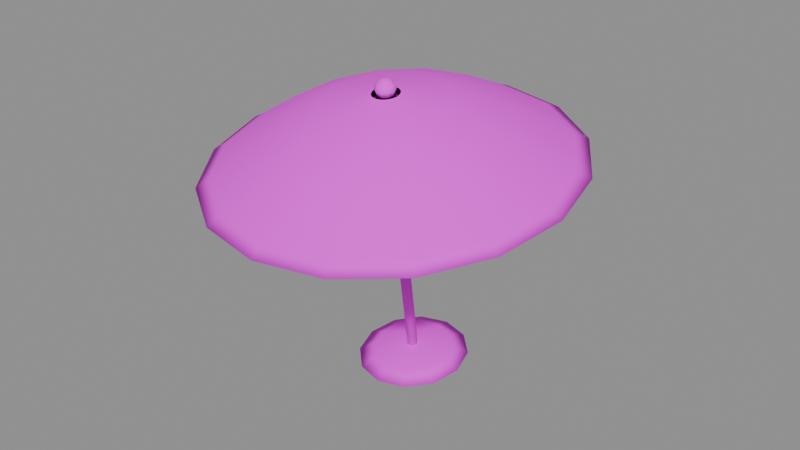 # Source: deco_umbrella.blend  (saved by Blender 5.2.45; exported with 4.5.12 LTS)
import bpy
from mathutils import Matrix  # noqa: F401  (used for matrix-valued properties, if any)

bpy.ops.wm.read_factory_settings(use_empty=True)
scene = bpy.context.scene
scene.name = 'Scene'

# ---- images (referenced by path relative to the original .blend; pixels are not part of the script)
import os
ASSET_DIR = os.environ.get("B2B_ASSET_DIR", "")  # directory of the original .blend (textures are referenced by path, not embedded)
HERE = os.path.dirname(os.path.abspath(__file__))  # packed textures are extracted next to this script under _unpacked/

def load_image(name, relpath, width, height, colorspace="sRGB"):
    """Load a texture the original file referenced (path relative to the .blend, or extracted next to this script)."""
    p = next((c for c in (os.path.join(HERE, relpath), os.path.join(ASSET_DIR, relpath)) if relpath and os.path.exists(c)), "")
    if p:
        img = bpy.data.images.load(p, check_existing=True)
        img.name = name
    else:  # same state as the original file: an image datablock whose file is absent (Cycles renders it pink)
        img = bpy.data.images.new(name, width, height)
        img.source = "FILE"
        img.filepath = "//" + (relpath or name)
    img.colorspace_settings.name = colorspace
    return img
img_palette_png = load_image('palette.png', 'palette.png', 1024, 1024, 'sRGB')

# ---- materials (node trees are filled in below, after node groups)
mat_mat_palette = bpy.data.materials.new('mat_palette')

# ---- material node trees
mat_mat_palette.use_nodes = True; mat_mat_palette.node_tree.nodes.clear()
_N = mat_mat_palette.node_tree.nodes; _L = mat_mat_palette.node_tree.links
n0 = _N.new('ShaderNodeBsdfPrincipled'); n0.name = 'Principled BSDF'; n0.location = (-200, 100)
n0.inputs[2].default_value = 0.9
n0.inputs[10].default_value = 0.005
n1 = _N.new('ShaderNodeOutputMaterial'); n1.name = 'Material Output'; n1.location = (200, 100)
n2 = _N.new('ShaderNodeTexImage'); n2.name = 'Image Texture'; n2.location = (0, 0)
n2.image = img_palette_png
n2.extension = 'EXTEND'
_L.new(n0.outputs[0], n1.inputs[0])
_L.new(n2.outputs[0], n0.inputs[0])
n1.is_active_output = True

# ---- meshes
me_deco_umbrella = bpy.data.meshes.new('deco_umbrella')
me_deco_umbrella.from_pydata([(0.05, 0.0, 0.0), (0.025, 0.0433, 0.0), (-0.025, 0.0433, 0.0), (-0.05, 6.123e-18, 0.0), (-0.025, -0.0433, 0.0), (0.025, -0.0433, 0.0), (0.05, 0.0, 2.3), (0.025, 0.0433, 2.3), (-0.025, 0.0433, 2.3), (-0.05, 6.123e-18, 2.3), (-0.025, -0.0433, 2.3), (0.025, -0.0433, 2.3), (1.62, 0.0, 1.98), (1.497, 0.6199, 1.98), (1.146, 1.146, 1.98), (0.6199, 1.497, 1.98), (9.92e-17, 1.62, 1.98), (-0.6199, 1.497, 1.98), (-1.146, 1.146, 1.98), (-1.497, 0.6199, 1.98), (-1.62, 1.984e-16, 1.98), (-1.497, -0.6199, 1.98), (-1.146, -1.146, 1.98), (-0.6199, -1.497, 1.98), (-2.976e-16, -1.62, 1.98), (0.6199, -1.497, 1.98), (1.146, -1.146, 1.98), (1.497, -0.6199, 1.98), (1.5, 0.0, 2.05), (1.386, 0.574, 2.05), (1.061, 1.061, 2.05), (0.574, 1.386, 2.05), (9.185e-17, 1.5, 2.05), (-0.574, 1.386, 2.05), (-1.061, 1.061, 2.05), (-1.386, 0.574, 2.05), (-1.5, 1.837e-16, 2.05), (-1.386, -0.574, 2.05), (-1.061, -1.061, 2.05), (-0.574, -1.386, 2.05), (-2.755e-16, -1.5, 2.05), (0.574, -1.386, 2.05), (1.061, -1.061, 2.05), (1.386, -0.574, 2.05), (1.05, 0.0, 2.33), (0.9701, 0.4018, 2.33), (0.7425, 0.7425, 2.33), (0.4018, 0.9701, 2.33), (6.429e-17, 1.05, 2.33), (-0.4018, 0.9701, 2.33), (-0.7425, 0.7425, 2.33), (-0.9701, 0.4018, 2.33), (-1.05, 1.286e-16, 2.33), (-0.9701, -0.4018, 2.33), (-0.7425, -0.7425, 2.33), (-0.4018, -0.9701, 2.33), (-1.929e-16, -1.05, 2.33), (0.4018, -0.9701, 2.33), (0.7425, -0.7425, 2.33), (0.9701, -0.4018, 2.33), (0.55, 0.0, 2.55), (0.5081, 0.2105, 2.55), (0.3889, 0.3889, 2.55), (0.2105, 0.5081, 2.55), (3.368e-17, 0.55, 2.55), (-0.2105, 0.5081, 2.55), (-0.3889, 0.3889, 2.55), (-0.5081, 0.2105, 2.55), (-0.55, 6.736e-17, 2.55), (-0.5081, -0.2105, 2.55), (-0.3889, -0.3889, 2.55), (-0.2105, -0.5081, 2.55), (-1.01e-16, -0.55, 2.55), (0.2105, -0.5081, 2.55), (0.3889, -0.3889, 2.55), (0.5081, -0.2105, 2.55), (0.12, 0.0, 2.62), (0.1109, 0.04592, 2.62), (0.08485, 0.08485, 2.62), (0.04592, 0.1109, 2.62), (7.348e-18, 0.12, 2.62), (-0.04592, 0.1109, 2.62), (-0.08485, 0.08485, 2.62), (-0.1109, 0.04592, 2.62), (-0.12, 1.47e-17, 2.62), (-0.1109, -0.04592, 2.62), (-0.08485, -0.08485, 2.62), (-0.04592, -0.1109, 2.62), (-2.204e-17, -0.12, 2.62), (0.04592, -0.1109, 2.62), (0.08485, -0.08485, 2.62), (0.1109, -0.04592, 2.62), (1.62, 0.0, 1.98), (1.497, 0.6199, 1.98), (1.146, 1.146, 1.98), (0.6199, 1.497, 1.98), (9.92e-17, 1.62, 1.98), (-0.6199, 1.497, 1.98), (-1.146, 1.146, 1.98), (-1.497, 0.6199, 1.98), (-1.62, 1.984e-16, 1.98), (-1.497, -0.6199, 1.98), (-1.146, -1.146, 1.98), (-0.6199, -1.497, 1.98), (-2.976e-16, -1.62, 1.98), (0.6199, -1.497, 1.98), (1.146, -1.146, 1.98), (1.497, -0.6199, 1.98), (1.5, 0.0, 1.94), (1.386, 0.574, 1.94), (1.061, 1.061, 1.94), (0.574, 1.386, 1.94), (9.185e-17, 1.5, 1.94), (-0.574, 1.386, 1.94), (-1.061, 1.061, 1.94), (-1.386, 0.574, 1.94), (-1.5, 1.837e-16, 1.94), (-1.386, -0.574, 1.94), (-1.061, -1.061, 1.94), (-0.574, -1.386, 1.94), (-2.755e-16, -1.5, 1.94), (0.574, -1.386, 1.94), (1.061, -1.061, 1.94), (1.386, -0.574, 1.94), (1.0, 0.0, 2.2), (0.9239, 0.3827, 2.2), (0.7071, 0.7071, 2.2), (0.3827, 0.9239, 2.2), (6.123e-17, 1.0, 2.2), (-0.3827, 0.9239, 2.2), (-0.7071, 0.7071, 2.2), (-0.9239, 0.3827, 2.2), (-1.0, 1.225e-16, 2.2), (-0.9239, -0.3827, 2.2), (-0.7071, -0.7071, 2.2), (-0.3827, -0.9239, 2.2), (-1.837e-16, -1.0, 2.2), (0.3827, -0.9239, 2.2), (0.7071, -0.7071, 2.2), (0.9239, -0.3827, 2.2), (0.2, 0.0, 2.5), (0.1848, 0.07654, 2.5), (0.1414, 0.1414, 2.5), (0.07654, 0.1848, 2.5), (1.225e-17, 0.2, 2.5), (-0.07654, 0.1848, 2.5), (-0.1414, 0.1414, 2.5), (-0.1848, 0.07654, 2.5), (-0.2, 2.449e-17, 2.5), (-0.1848, -0.07654, 2.5), (-0.1414, -0.1414, 2.5), (-0.07654, -0.1848, 2.5), (-3.674e-17, -0.2, 2.5), (0.07654, -0.1848, 2.5), (0.1414, -0.1414, 2.5), (0.1848, -0.07654, 2.5), (0.0, 0.0, 2.57), (0.045, 0.0, 2.582), (0.03641, 0.02645, 2.582), (0.01391, 0.0428, 2.582), (-0.01391, 0.0428, 2.582), (-0.03641, 0.02645, 2.582), (-0.045, 5.511e-18, 2.582), (-0.03641, -0.02645, 2.582), (-0.01391, -0.0428, 2.582), (0.01391, -0.0428, 2.582), (0.03641, -0.02645, 2.582), (0.07794, 0.0, 2.615), (0.06306, 0.04581, 2.615), (0.02409, 0.07413, 2.615), (-0.02409, 0.07413, 2.615), (-0.06306, 0.04581, 2.615), (-0.07794, 9.545e-18, 2.615), (-0.06306, -0.04581, 2.615), (-0.02409, -0.07413, 2.615), (0.02409, -0.07413, 2.615), (0.06306, -0.04581, 2.615), (0.09, 0.0, 2.66), (0.07281, 0.0529, 2.66), (0.02781, 0.0856, 2.66), (-0.02781, 0.0856, 2.66), (-0.07281, 0.0529, 2.66), (-0.09, 1.102e-17, 2.66), (-0.07281, -0.0529, 2.66), (-0.02781, -0.0856, 2.66), (0.02781, -0.0856, 2.66), (0.07281, -0.0529, 2.66), (0.07794, 0.0, 2.705), (0.06306, 0.04581, 2.705), (0.02409, 0.07413, 2.705), (-0.02409, 0.07413, 2.705), (-0.06306, 0.04581, 2.705), (-0.07794, 9.545e-18, 2.705), (-0.06306, -0.04581, 2.705), (-0.02409, -0.07413, 2.705), (0.02409, -0.07413, 2.705), (0.06306, -0.04581, 2.705), (0.045, 0.0, 2.738), (0.03641, 0.02645, 2.738), (0.01391, 0.0428, 2.738), (-0.01391, 0.0428, 2.738), (-0.03641, 0.02645, 2.738), (-0.045, 5.511e-18, 2.738), (-0.03641, -0.02645, 2.738), (-0.01391, -0.0428, 2.738), (0.01391, -0.0428, 2.738), (0.03641, -0.02645, 2.738), (0.0, 0.0, 2.75), (0.5, 0.0, 0.0), (0.433, 0.25, 0.0), (0.25, 0.433, 0.0), (3.062e-17, 0.5, 0.0), (-0.25, 0.433, 0.0), (-0.433, 0.25, 0.0), (-0.5, 6.123e-17, 0.0), (-0.433, -0.25, 0.0), (-0.25, -0.433, 0.0), (-9.185e-17, -0.5, 0.0), (0.25, -0.433, 0.0), (0.433, -0.25, 0.0), (0.3536, 0.0, 0.07071), (0.3062, 0.1768, 0.07071), (0.1768, 0.3062, 0.07071), (2.165e-17, 0.3536, 0.07071), (-0.1768, 0.3062, 0.07071), (-0.3062, 0.1768, 0.07071), (-0.3536, 4.33e-17, 0.07071), (-0.3062, -0.1768, 0.07071), (-0.1768, -0.3062, 0.07071), (-6.495e-17, -0.3536, 0.07071), (0.1768, -0.3062, 0.07071), (0.3062, -0.1768, 0.07071), (0.0, 0.0, 0.1)], [], [(0, 1, 7, 6), (1, 2, 8, 7), (2, 3, 9, 8), (3, 4, 10, 9), (4, 5, 11, 10), (5, 0, 6, 11), (5, 4, 3, 2, 1, 0), (6, 7, 8, 9, 10, 11), (12, 13, 29, 28), (13, 14, 30, 29), (14, 15, 31, 30), (15, 16, 32, 31), (16, 17, 33, 32), (17, 18, 34, 33), (18, 19, 35, 34), (19, 20, 36, 35), (20, 21, 37, 36), (21, 22, 38, 37), (22, 23, 39, 38), (23, 24, 40, 39), (24, 25, 41, 40), (25, 26, 42, 41), (26, 27, 43, 42), (27, 12, 28, 43), (28, 29, 45, 44), (29, 30, 46, 45), (30, 31, 47, 46), (31, 32, 48, 47), (32, 33, 49, 48), (33, 34, 50, 49), (34, 35, 51, 50), (35, 36, 52, 51), (36, 37, 53, 52), (37, 38, 54, 53), (38, 39, 55, 54), (39, 40, 56, 55), (40, 41, 57, 56), (41, 42, 58, 57), (42, 43, 59, 58), (43, 28, 44, 59), (44, 45, 61, 60), (45, 46, 62, 61), (46, 47, 63, 62), (47, 48, 64, 63), (48, 49, 65, 64), (49, 50, 66, 65), (50, 51, 67, 66), (51, 52, 68, 67), (52, 53, 69, 68), (53, 54, 70, 69), (54, 55, 71, 70), (55, 56, 72, 71), (56, 57, 73, 72), (57, 58, 74, 73), (58, 59, 75, 74), (59, 44, 60, 75), (60, 61, 77, 76), (61, 62, 78, 77), (62, 63, 79, 78), (63, 64, 80, 79), (64, 65, 81, 80), (65, 66, 82, 81), (66, 67, 83, 82), (67, 68, 84, 83), (68, 69, 85, 84), (69, 70, 86, 85), (70, 71, 87, 86), (71, 72, 88, 87), (72, 73, 89, 88), (73, 74, 90, 89), (74, 75, 91, 90), (75, 60, 76, 91), (27, 26, 25, 24, 23, 22, 21, 20, 19, 18, 17, 16, 15, 14, 13, 12), (92, 93, 109, 108), (93, 94, 110, 109), (94, 95, 111, 110), (95, 96, 112, 111), (96, 97, 113, 112), (97, 98, 114, 113), (98, 99, 115, 114), (99, 100, 116, 115), (100, 101, 117, 116), (101, 102, 118, 117), (102, 103, 119, 118), (103, 104, 120, 119), (104, 105, 121, 120), (105, 106, 122, 121), (106, 107, 123, 122), (107, 92, 108, 123), (108, 109, 125, 124), (109, 110, 126, 125), (110, 111, 127, 126), (111, 112, 128, 127), (112, 113, 129, 128), (113, 114, 130, 129), (114, 115, 131, 130), (115, 116, 132, 131), (116, 117, 133, 132), (117, 118, 134, 133), (118, 119, 135, 134), (119, 120, 136, 135), (120, 121, 137, 136), (121, 122, 138, 137), (122, 123, 139, 138), (123, 108, 124, 139), (124, 125, 141, 140), (125, 126, 142, 141), (126, 127, 143, 142), (127, 128, 144, 143), (128, 129, 145, 144), (129, 130, 146, 145), (130, 131, 147, 146), (131, 132, 148, 147), (132, 133, 149, 148), (133, 134, 150, 149), (134, 135, 151, 150), (135, 136, 152, 151), (136, 137, 153, 152), (137, 138, 154, 153), (138, 139, 155, 154), (139, 124, 140, 155), (156, 158, 157), (156, 159, 158), (156, 160, 159), (156, 161, 160), (156, 162, 161), (156, 163, 162), (156, 164, 163), (156, 165, 164), (156, 166, 165), (156, 157, 166), (157, 158, 168, 167), (158, 159, 169, 168), (159, 160, 170, 169), (160, 161, 171, 170), (161, 162, 172, 171), (162, 163, 173, 172), (163, 164, 174, 173), (164, 165, 175, 174), (165, 166, 176, 175), (166, 157, 167, 176), (167, 168, 178, 177), (168, 169, 179, 178), (169, 170, 180, 179), (170, 171, 181, 180), (171, 172, 182, 181), (172, 173, 183, 182), (173, 174, 184, 183), (174, 175, 185, 184), (175, 176, 186, 185), (176, 167, 177, 186), (177, 178, 188, 187), (178, 179, 189, 188), (179, 180, 190, 189), (180, 181, 191, 190), (181, 182, 192, 191), (182, 183, 193, 192), (183, 184, 194, 193), (184, 185, 195, 194), (185, 186, 196, 195), (186, 177, 187, 196), (187, 188, 198, 197), (188, 189, 199, 198), (189, 190, 200, 199), (190, 191, 201, 200), (191, 192, 202, 201), (192, 193, 203, 202), (193, 194, 204, 203), (194, 195, 205, 204), (195, 196, 206, 205), (196, 187, 197, 206), (197, 198, 207), (198, 199, 207), (199, 200, 207), (200, 201, 207), (201, 202, 207), (202, 203, 207), (203, 204, 207), (204, 205, 207), (205, 206, 207), (206, 197, 207), (208, 209, 221, 220), (209, 210, 222, 221), (210, 211, 223, 222), (211, 212, 224, 223), (212, 213, 225, 224), (213, 214, 226, 225), (214, 215, 227, 226), (215, 216, 228, 227), (216, 217, 229, 228), (217, 218, 230, 229), (218, 219, 231, 230), (219, 208, 220, 231), (220, 221, 232), (221, 222, 232), (222, 223, 232), (223, 224, 232), (224, 225, 232), (225, 226, 232), (226, 227, 232), (227, 228, 232), (228, 229, 232), (229, 230, 232), (230, 231, 232), (231, 220, 232), (219, 218, 217, 216, 215, 214, 213, 212, 211, 210, 209, 208)])
me_deco_umbrella.polygons.foreach_set('use_smooth', [True] * 206)
_uv = me_deco_umbrella.uv_layers.new(name='UVMap')
_uv.uv.foreach_set('vector', [0.8389, 0.2598, 0.8521, 0.2598, 0.8521, 0.3652, 0.8389, 0.3652, 0.8521, 0.2598, 0.8257, 0.2598, 0.8257, 0.3652, 0.8521, 0.3652, 0.8257, 0.2598, 0.7861, 0.2598, 0.7861, 0.3652, 0.8257, 0.3652, 0.7861, 0.2598, 0.7729, 0.2598, 0.7729, 0.3652, 0.7861, 0.3652, 0.7729, 0.2598, 0.7993, 0.2598, 0.7993, 0.3652, 0.7729, 0.3652, 0.7993, 0.2598, 0.8389, 0.2598, 0.8389, 0.3652, 0.7993, 0.3652, 0.7993, 0.2598, 0.7729, 0.2598, 0.7861, 0.2598, 0.8257, 0.2598, 0.8521, 0.2598, 0.8389, 0.2598, 0.8389, 0.3652, 0.8521, 0.3652, 0.8257, 0.3652, 0.7861, 0.3652, 0.7729, 0.3652, 0.7993, 0.3652, 0.08887, 0.7756, 0.09695, 0.7756, 0.0944, 0.7837, 0.08691, 0.7837, 0.09695, 0.7756, 0.09979, 0.7756, 0.09703, 0.7837, 0.0944, 0.7837, 0.9748, 0.7756, 0.972, 0.7756, 0.9694, 0.7837, 0.972, 0.7837, 0.972, 0.7756, 0.9639, 0.7756, 0.9619, 0.7837, 0.9694, 0.7837, 0.08887, 0.7756, 0.07677, 0.7756, 0.07571, 0.7837, 0.08691, 0.7837, 0.07677, 0.7756, 0.0625, 0.7756, 0.0625, 0.7837, 0.07571, 0.7837, 0.9375, 0.7756, 0.9232, 0.7756, 0.9243, 0.7837, 0.9375, 0.7837, 0.9232, 0.7756, 0.9111, 0.7756, 0.9131, 0.7837, 0.9243, 0.7837, 0.03613, 0.7756, 0.02805, 0.7756, 0.0306, 0.7837, 0.03809, 0.7837, 0.02805, 0.7756, 0.02521, 0.7756, 0.02797, 0.7837, 0.0306, 0.7837, 0.9002, 0.7756, 0.903, 0.7756, 0.9056, 0.7837, 0.903, 0.7837, 0.903, 0.7756, 0.9111, 0.7756, 0.9131, 0.7837, 0.9056, 0.7837, 0.03613, 0.7756, 0.04823, 0.7756, 0.04929, 0.7837, 0.03809, 0.7837, 0.04823, 0.7756, 0.0625, 0.7756, 0.0625, 0.7837, 0.04929, 0.7837, 0.9375, 0.7756, 0.9518, 0.7756, 0.9507, 0.7837, 0.9375, 0.7837, 0.9518, 0.7756, 0.9639, 0.7756, 0.9619, 0.7837, 0.9507, 0.7837, 0.08691, 0.7837, 0.0944, 0.7837, 0.08483, 0.816, 0.07959, 0.816, 0.0944, 0.7837, 0.09703, 0.7837, 0.08667, 0.816, 0.08483, 0.816, 0.972, 0.7837, 0.9694, 0.7837, 0.9598, 0.816, 0.9617, 0.816, 0.9694, 0.7837, 0.9619, 0.7837, 0.9546, 0.816, 0.9598, 0.816, 0.08691, 0.7837, 0.07571, 0.7837, 0.07175, 0.816, 0.07959, 0.816, 0.07571, 0.7837, 0.0625, 0.7837, 0.0625, 0.816, 0.07175, 0.816, 0.9375, 0.7837, 0.9243, 0.7837, 0.9283, 0.816, 0.9375, 0.816, 0.9243, 0.7837, 0.9131, 0.7837, 0.9204, 0.816, 0.9283, 0.816, 0.03809, 0.7837, 0.0306, 0.7837, 0.04017, 0.816, 0.04541, 0.816, 0.0306, 0.7837, 0.02797, 0.7837, 0.03833, 0.816, 0.04017, 0.816, 0.903, 0.7837, 0.9056, 0.7837, 0.9152, 0.816, 0.9133, 0.816, 0.9056, 0.7837, 0.9131, 0.7837, 0.9204, 0.816, 0.9152, 0.816, 0.03809, 0.7837, 0.04929, 0.7837, 0.05325, 0.816, 0.04541, 0.816, 0.04929, 0.7837, 0.0625, 0.7837, 0.0625, 0.816, 0.05325, 0.816, 0.9375, 0.7837, 0.9507, 0.7837, 0.9467, 0.816, 0.9375, 0.816, 0.9507, 0.7837, 0.9619, 0.7837, 0.9546, 0.816, 0.9467, 0.816, 0.07959, 0.816, 0.08483, 0.816, 0.0742, 0.8413, 0.07145, 0.8413, 0.08483, 0.816, 0.08667, 0.816, 0.07516, 0.8413, 0.0742, 0.8413, 0.9617, 0.816, 0.9598, 0.816, 0.9492, 0.8413, 0.9502, 0.8413, 0.9598, 0.816, 0.9546, 0.816, 0.9465, 0.8413, 0.9492, 0.8413, 0.07959, 0.816, 0.07175, 0.816, 0.06734, 0.8413, 0.07145, 0.8413, 0.07175, 0.816, 0.0625, 0.816, 0.0625, 0.8413, 0.06734, 0.8413, 0.9375, 0.816, 0.9283, 0.816, 0.9327, 0.8413, 0.9375, 0.8413, 0.9283, 0.816, 0.9204, 0.816, 0.9285, 0.8413, 0.9327, 0.8413, 0.04541, 0.816, 0.04017, 0.816, 0.0508, 0.8413, 0.05355, 0.8413, 0.04017, 0.816, 0.03833, 0.816, 0.04984, 0.8413, 0.0508, 0.8413, 0.9133, 0.816, 0.9152, 0.816, 0.9258, 0.8413, 0.9248, 0.8413, 0.9152, 0.816, 0.9204, 0.816, 0.9285, 0.8413, 0.9258, 0.8413, 0.04541, 0.816, 0.05325, 0.816, 0.05766, 0.8413, 0.05355, 0.8413, 0.05325, 0.816, 0.0625, 0.816, 0.0625, 0.8413, 0.05766, 0.8413, 0.9375, 0.816, 0.9467, 0.816, 0.9423, 0.8413, 0.9375, 0.8413, 0.9467, 0.816, 0.9546, 0.816, 0.9465, 0.8413, 0.9423, 0.8413, 0.07145, 0.8413, 0.0742, 0.8413, 0.06505, 0.8494, 0.06445, 0.8494, 0.0742, 0.8413, 0.07516, 0.8413, 0.06526, 0.8494, 0.06505, 0.8494, 0.9502, 0.8413, 0.9492, 0.8413, 0.9401, 0.8494, 0.9403, 0.8494, 0.9492, 0.8413, 0.9465, 0.8413, 0.9395, 0.8494, 0.9401, 0.8494, 0.07145, 0.8413, 0.06734, 0.8413, 0.06356, 0.8494, 0.06445, 0.8494, 0.06734, 0.8413, 0.0625, 0.8413, 0.0625, 0.8494, 0.06356, 0.8494, 0.9375, 0.8413, 0.9327, 0.8413, 0.9364, 0.8494, 0.9375, 0.8494, 0.9327, 0.8413, 0.9285, 0.8413, 0.9355, 0.8494, 0.9364, 0.8494, 0.05355, 0.8413, 0.0508, 0.8413, 0.05995, 0.8494, 0.06055, 0.8494, 0.0508, 0.8413, 0.04984, 0.8413, 0.05974, 0.8494, 0.05995, 0.8494, 0.9248, 0.8413, 0.9258, 0.8413, 0.9349, 0.8494, 0.9347, 0.8494, 0.9258, 0.8413, 0.9285, 0.8413, 0.9355, 0.8494, 0.9349, 0.8494, 0.05355, 0.8413, 0.05766, 0.8413, 0.06144, 0.8494, 0.06055, 0.8494, 0.05766, 0.8413, 0.0625, 0.8413, 0.0625, 0.8494, 0.06144, 0.8494, 0.9375, 0.8413, 0.9423, 0.8413, 0.9386, 0.8494, 0.9375, 0.8494, 0.9423, 0.8413, 0.9465, 0.8413, 0.9395, 0.8494, 0.9386, 0.8494, 0.9518, 0.7756, 0.9375, 0.7756, 0.9232, 0.7756, 0.9111, 0.7756, 0.903, 0.7756, 0.9002, 0.7756, 0.903, 0.7756, 0.9111, 0.7756, 0.9232, 0.7756, 0.9375, 0.7756, 0.9518, 0.7756, 0.9639, 0.7756, 0.972, 0.7756, 0.9748, 0.7756, 0.972, 0.7756, 0.9639, 0.7756, 0.08887, 0.7899, 0.09695, 0.7899, 0.0944, 0.7861, 0.08691, 0.7861, 0.09695, 0.7899, 0.09979, 0.7899, 0.09703, 0.7861, 0.0944, 0.7861, 0.09979, 0.7899, 0.09695, 0.7899, 0.0944, 0.7861, 0.09703, 0.7861, 0.09695, 0.7899, 0.08887, 0.7899, 0.08691, 0.7861, 0.0944, 0.7861, 0.08887, 0.7899, 0.07677, 0.7899, 0.07571, 0.7861, 0.08691, 0.7861, 0.07677, 0.7899, 0.0625, 0.7899, 0.0625, 0.7861, 0.07571, 0.7861, 0.0625, 0.7899, 0.04823, 0.7899, 0.04929, 0.7861, 0.0625, 0.7861, 0.04823, 0.7899, 0.03613, 0.7899, 0.03809, 0.7861, 0.04929, 0.7861, 0.03613, 0.7899, 0.02805, 0.7899, 0.0306, 0.7861, 0.03809, 0.7861, 0.02805, 0.7899, 0.02521, 0.7899, 0.02797, 0.7861, 0.0306, 0.7861, 0.02521, 0.7899, 0.02805, 0.7899, 0.0306, 0.7861, 0.02797, 0.7861, 0.02805, 0.7899, 0.03613, 0.7899, 0.03809, 0.7861, 0.0306, 0.7861, 0.03613, 0.7899, 0.04823, 0.7899, 0.04929, 0.7861, 0.03809, 0.7861, 0.04823, 0.7899, 0.0625, 0.7899, 0.0625, 0.7861, 0.04929, 0.7861, 0.0625, 0.7899, 0.07677, 0.7899, 0.07571, 0.7861, 0.0625, 0.7861, 0.07677, 0.7899, 0.08887, 0.7899, 0.08691, 0.7861, 0.07571, 0.7861, 0.08691, 0.7861, 0.0944, 0.7861, 0.08377, 0.8106, 0.07878, 0.8106, 0.0944, 0.7861, 0.09703, 0.7861, 0.08552, 0.8106, 0.08377, 0.8106, 0.09703, 0.7861, 0.0944, 0.7861, 0.08377, 0.8106, 0.08552, 0.8106, 0.0944, 0.7861, 0.08691, 0.7861, 0.07878, 0.8106, 0.08377, 0.8106, 0.08691, 0.7861, 0.07571, 0.7861, 0.07131, 0.8106, 0.07878, 0.8106, 0.07571, 0.7861, 0.0625, 0.7861, 0.0625, 0.8106, 0.07131, 0.8106, 0.0625, 0.7861, 0.04929, 0.7861, 0.05369, 0.8106, 0.0625, 0.8106, 0.04929, 0.7861, 0.03809, 0.7861, 0.04622, 0.8106, 0.05369, 0.8106, 0.03809, 0.7861, 0.0306, 0.7861, 0.04123, 0.8106, 0.04622, 0.8106, 0.0306, 0.7861, 0.02797, 0.7861, 0.03948, 0.8106, 0.04123, 0.8106, 0.02797, 0.7861, 0.0306, 0.7861, 0.04123, 0.8106, 0.03948, 0.8106, 0.0306, 0.7861, 0.03809, 0.7861, 0.04622, 0.8106, 0.04123, 0.8106, 0.03809, 0.7861, 0.04929, 0.7861, 0.05369, 0.8106, 0.04622, 0.8106, 0.04929, 0.7861, 0.0625, 0.7861, 0.0625, 0.8106, 0.05369, 0.8106, 0.0625, 0.7861, 0.07571, 0.7861, 0.07131, 0.8106, 0.0625, 0.8106, 0.07571, 0.7861, 0.08691, 0.7861, 0.07878, 0.8106, 0.07131, 0.8106, 0.07878, 0.8106, 0.08377, 0.8106, 0.06675, 0.8389, 0.06576, 0.8389, 0.08377, 0.8106, 0.08552, 0.8106, 0.0671, 0.8389, 0.06675, 0.8389, 0.08552, 0.8106, 0.08377, 0.8106, 0.06675, 0.8389, 0.0671, 0.8389, 0.08377, 0.8106, 0.07878, 0.8106, 0.06576, 0.8389, 0.06675, 0.8389, 0.07878, 0.8106, 0.07131, 0.8106, 0.06426, 0.8389, 0.06576, 0.8389, 0.07131, 0.8106, 0.0625, 0.8106, 0.0625, 0.8389, 0.06426, 0.8389, 0.0625, 0.8106, 0.05369, 0.8106, 0.06074, 0.8389, 0.0625, 0.8389, 0.05369, 0.8106, 0.04622, 0.8106, 0.05924, 0.8389, 0.06074, 0.8389, 0.04622, 0.8106, 0.04123, 0.8106, 0.05825, 0.8389, 0.05924, 0.8389, 0.04123, 0.8106, 0.03948, 0.8106, 0.0579, 0.8389, 0.05825, 0.8389, 0.03948, 0.8106, 0.04123, 0.8106, 0.05825, 0.8389, 0.0579, 0.8389, 0.04123, 0.8106, 0.04622, 0.8106, 0.05924, 0.8389, 0.05825, 0.8389, 0.04622, 0.8106, 0.05369, 0.8106, 0.06074, 0.8389, 0.05924, 0.8389, 0.05369, 0.8106, 0.0625, 0.8106, 0.0625, 0.8389, 0.06074, 0.8389, 0.0625, 0.8106, 0.07131, 0.8106, 0.06426, 0.8389, 0.0625, 0.8389, 0.07131, 0.8106, 0.07878, 0.8106, 0.06576, 0.8389, 0.06426, 0.8389, 0.6875, 0.6348, 0.7063, 0.6418, 0.7007, 0.6418, 0.6875, 0.6348, 0.7048, 0.6418, 0.7063, 0.6418, 0.6875, 0.6348, 0.6966, 0.6418, 0.7048, 0.6418, 0.6875, 0.6348, 0.685, 0.6418, 0.6966, 0.6418, 0.6875, 0.6348, 0.6743, 0.6418, 0.685, 0.6418, 0.6875, 0.6348, 0.6687, 0.6418, 0.6743, 0.6418, 0.6875, 0.6348, 0.6702, 0.6418, 0.6687, 0.6418, 0.6875, 0.6348, 0.6784, 0.6418, 0.6702, 0.6418, 0.6875, 0.6348, 0.69, 0.6418, 0.6784, 0.6418, 0.6875, 0.6348, 0.7007, 0.6418, 0.69, 0.6418, 0.7007, 0.6418, 0.7063, 0.6418, 0.7201, 0.6611, 0.7103, 0.6611, 0.7063, 0.6418, 0.7048, 0.6418, 0.7174, 0.6611, 0.7201, 0.6611, 0.7048, 0.6418, 0.6966, 0.6418, 0.7033, 0.6611, 0.7174, 0.6611, 0.6966, 0.6418, 0.685, 0.6418, 0.6831, 0.6611, 0.7033, 0.6611, 0.685, 0.6418, 0.6743, 0.6418, 0.6647, 0.6611, 0.6831, 0.6611, 0.6743, 0.6418, 0.6687, 0.6418, 0.6549, 0.6611, 0.6647, 0.6611, 0.6687, 0.6418, 0.6702, 0.6418, 0.6576, 0.6611, 0.6549, 0.6611, 0.6702, 0.6418, 0.6784, 0.6418, 0.6717, 0.6611, 0.6576, 0.6611, 0.6784, 0.6418, 0.69, 0.6418, 0.6919, 0.6611, 0.6717, 0.6611, 0.69, 0.6418, 0.7007, 0.6418, 0.7103, 0.6611, 0.6919, 0.6611, 0.7103, 0.6611, 0.7201, 0.6611, 0.7251, 0.6875, 0.7139, 0.6875, 0.7201, 0.6611, 0.7174, 0.6611, 0.722, 0.6875, 0.7251, 0.6875, 0.7174, 0.6611, 0.7033, 0.6611, 0.7057, 0.6875, 0.722, 0.6875, 0.7033, 0.6611, 0.6831, 0.6611, 0.6825, 0.6875, 0.7057, 0.6875, 0.6831, 0.6611, 0.6647, 0.6611, 0.6611, 0.6875, 0.6825, 0.6875, 0.6647, 0.6611, 0.6549, 0.6611, 0.6499, 0.6875, 0.6611, 0.6875, 0.6549, 0.6611, 0.6576, 0.6611, 0.653, 0.6875, 0.6499, 0.6875, 0.6576, 0.6611, 0.6717, 0.6611, 0.6693, 0.6875, 0.653, 0.6875, 0.6717, 0.6611, 0.6919, 0.6611, 0.6925, 0.6875, 0.6693, 0.6875, 0.6919, 0.6611, 0.7103, 0.6611, 0.7139, 0.6875, 0.6925, 0.6875, 0.7139, 0.6875, 0.7251, 0.6875, 0.7201, 0.7139, 0.7103, 0.7139, 0.7251, 0.6875, 0.722, 0.6875, 0.7174, 0.7139, 0.7201, 0.7139, 0.722, 0.6875, 0.7057, 0.6875, 0.7033, 0.7139, 0.7174, 0.7139, 0.7057, 0.6875, 0.6825, 0.6875, 0.6831, 0.7139, 0.7033, 0.7139, 0.6825, 0.6875, 0.6611, 0.6875, 0.6647, 0.7139, 0.6831, 0.7139, 0.6611, 0.6875, 0.6499, 0.6875, 0.6549, 0.7139, 0.6647, 0.7139, 0.6499, 0.6875, 0.653, 0.6875, 0.6576, 0.7139, 0.6549, 0.7139, 0.653, 0.6875, 0.6693, 0.6875, 0.6717, 0.7139, 0.6576, 0.7139, 0.6693, 0.6875, 0.6925, 0.6875, 0.6919, 0.7139, 0.6717, 0.7139, 0.6925, 0.6875, 0.7139, 0.6875, 0.7103, 0.7139, 0.6919, 0.7139, 0.7103, 0.7139, 0.7201, 0.7139, 0.7063, 0.7332, 0.7007, 0.7332, 0.7201, 0.7139, 0.7174, 0.7139, 0.7048, 0.7332, 0.7063, 0.7332, 0.7174, 0.7139, 0.7033, 0.7139, 0.6966, 0.7332, 0.7048, 0.7332, 0.7033, 0.7139, 0.6831, 0.7139, 0.685, 0.7332, 0.6966, 0.7332, 0.6831, 0.7139, 0.6647, 0.7139, 0.6743, 0.7332, 0.685, 0.7332, 0.6647, 0.7139, 0.6549, 0.7139, 0.6687, 0.7332, 0.6743, 0.7332, 0.6549, 0.7139, 0.6576, 0.7139, 0.6702, 0.7332, 0.6687, 0.7332, 0.6576, 0.7139, 0.6717, 0.7139, 0.6784, 0.7332, 0.6702, 0.7332, 0.6717, 0.7139, 0.6919, 0.7139, 0.69, 0.7332, 0.6784, 0.7332, 0.6919, 0.7139, 0.7103, 0.7139, 0.7007, 0.7332, 0.69, 0.7332, 0.7007, 0.7332, 0.7063, 0.7332, 0.6875, 0.7402, 0.7063, 0.7332, 0.7048, 0.7332, 0.6875, 0.7402, 0.7048, 0.7332, 0.6966, 0.7332, 0.6875, 0.7402, 0.6966, 0.7332, 0.685, 0.7332, 0.6875, 0.7402, 0.685, 0.7332, 0.6743, 0.7332, 0.6875, 0.7402, 0.6743, 0.7332, 0.6687, 0.7332, 0.6875, 0.7402, 0.6687, 0.7332, 0.6702, 0.7332, 0.6875, 0.7402, 0.6702, 0.7332, 0.6784, 0.7332, 0.6875, 0.7402, 0.6784, 0.7332, 0.69, 0.7332, 0.6875, 0.7402, 0.69, 0.7332, 0.7007, 0.7332, 0.6875, 0.7402, 0.3389, 0.8848, 0.3485, 0.8848, 0.338, 0.9593, 0.3311, 0.9593, 0.3485, 0.8848, 0.3485, 0.8848, 0.338, 0.9593, 0.338, 0.9593, 0.3485, 0.8848, 0.3389, 0.8848, 0.3311, 0.9593, 0.338, 0.9593, 0.3389, 0.8848, 0.3222, 0.8848, 0.3193, 0.9593, 0.3311, 0.9593, 0.3222, 0.8848, 0.3028, 0.8848, 0.3057, 0.9593, 0.3193, 0.9593, 0.3028, 0.8848, 0.2861, 0.8848, 0.2939, 0.9593, 0.3057, 0.9593, 0.2861, 0.8848, 0.2765, 0.8848, 0.287, 0.9593, 0.2939, 0.9593, 0.2765, 0.8848, 0.2765, 0.8848, 0.287, 0.9593, 0.287, 0.9593, 0.2765, 0.8848, 0.2861, 0.8848, 0.2939, 0.9593, 0.287, 0.9593, 0.2861, 0.8848, 0.3028, 0.8848, 0.3057, 0.9593, 0.2939, 0.9593, 0.3028, 0.8848, 0.3222, 0.8848, 0.3193, 0.9593, 0.3057, 0.9593, 0.3222, 0.8848, 0.3389, 0.8848, 0.3311, 0.9593, 0.3193, 0.9593, 0.3311, 0.9593, 0.338, 0.9593, 0.3125, 0.9902, 0.338, 0.9593, 0.338, 0.9593, 0.3125, 0.9902, 0.338, 0.9593, 0.3311, 0.9593, 0.3125, 0.9902, 0.3311, 0.9593, 0.3193, 0.9593, 0.3125, 0.9902, 0.3193, 0.9593, 0.3057, 0.9593, 0.3125, 0.9902, 0.3057, 0.9593, 0.2939, 0.9593, 0.3125, 0.9902, 0.2939, 0.9593, 0.287, 0.9593, 0.3125, 0.9902, 0.287, 0.9593, 0.287, 0.9593, 0.3125, 0.9902, 0.287, 0.9593, 0.2939, 0.9593, 0.3125, 0.9902, 0.2939, 0.9593, 0.3057, 0.9593, 0.3125, 0.9902, 0.3057, 0.9593, 0.3193, 0.9593, 0.3125, 0.9902, 0.3193, 0.9593, 0.3311, 0.9593, 0.3125, 0.9902, 0.3222, 0.8848, 0.3028, 0.8848, 0.2861, 0.8848, 0.2765, 0.8848, 0.2765, 0.8848, 0.2861, 0.8848, 0.3028, 0.8848, 0.3222, 0.8848, 0.3389, 0.8848, 0.3485, 0.8848, 0.3485, 0.8848, 0.3389, 0.8848])
me_deco_umbrella.materials.append(mat_mat_palette)
me_deco_umbrella.update()

# ---- objects
ob_deco_umbrella = bpy.data.objects.new('deco_umbrella', me_deco_umbrella)

# ---- transforms, parenting, visibility, modifiers, constraints
ob_deco_umbrella.location = (0.0, 0.0, 0.0)
ob_deco_umbrella.rotation_euler = (0.1396, 0.0, 0.0)

# ---- collection membership
scene.collection.objects.link(ob_deco_umbrella)

# ---- scene / render settings (as saved in the file)
scene.frame_start = 1; scene.frame_end = 250; scene.frame_set(1)
scene.render.engine = 'BLENDER_EEVEE_NEXT'
scene.render.fps = 30
scene.render.bake_bias = 0.0
scene.render.bake_samples = 0
scene.render.compositor_device = 'GPU'
scene.eevee.use_volume_custom_range = False
scene.eevee.fast_gi_thickness_near = 0.1
scene.eevee.fast_gi_thickness_far = 0.0
scene.eevee.ray_tracing_options.screen_trace_thickness = 0.1
bpy.context.view_layer.update()

# ---- added for rendering (the .blend has no active camera and no usable light): camera, sun + grey world if the file has none
cam_auto = bpy.data.cameras.new('AutoCamera')
cam_auto.lens = 50.0
cam_auto.sensor_width = 36.0
cam_auto.clip_end = 1000.0
ob_auto_camera = bpy.data.objects.new('AutoCamera', cam_auto)
scene.collection.objects.link(ob_auto_camera)
ob_auto_camera.location = (5.35269, -6.61459, 5.64377)
ob_auto_camera.rotation_euler = (1.09748, -7.21219e-08, 0.694738)
scene.camera = ob_auto_camera
light_auto_sun = bpy.data.lights.new('AutoSun', 'SUN')
light_auto_sun.energy = 3.0
light_auto_sun.angle = 0.0523599
ob_auto_sun = bpy.data.objects.new('AutoSun', light_auto_sun)
scene.collection.objects.link(ob_auto_sun)
ob_auto_sun.rotation_euler = (0.872665, 0.174533, 0.523599)
if scene.world is None:
    world_auto = bpy.data.worlds.new('AutoWorld')
    world_auto.color = (0.3, 0.3, 0.3)
    scene.world = world_auto
bpy.context.view_layer.update()
